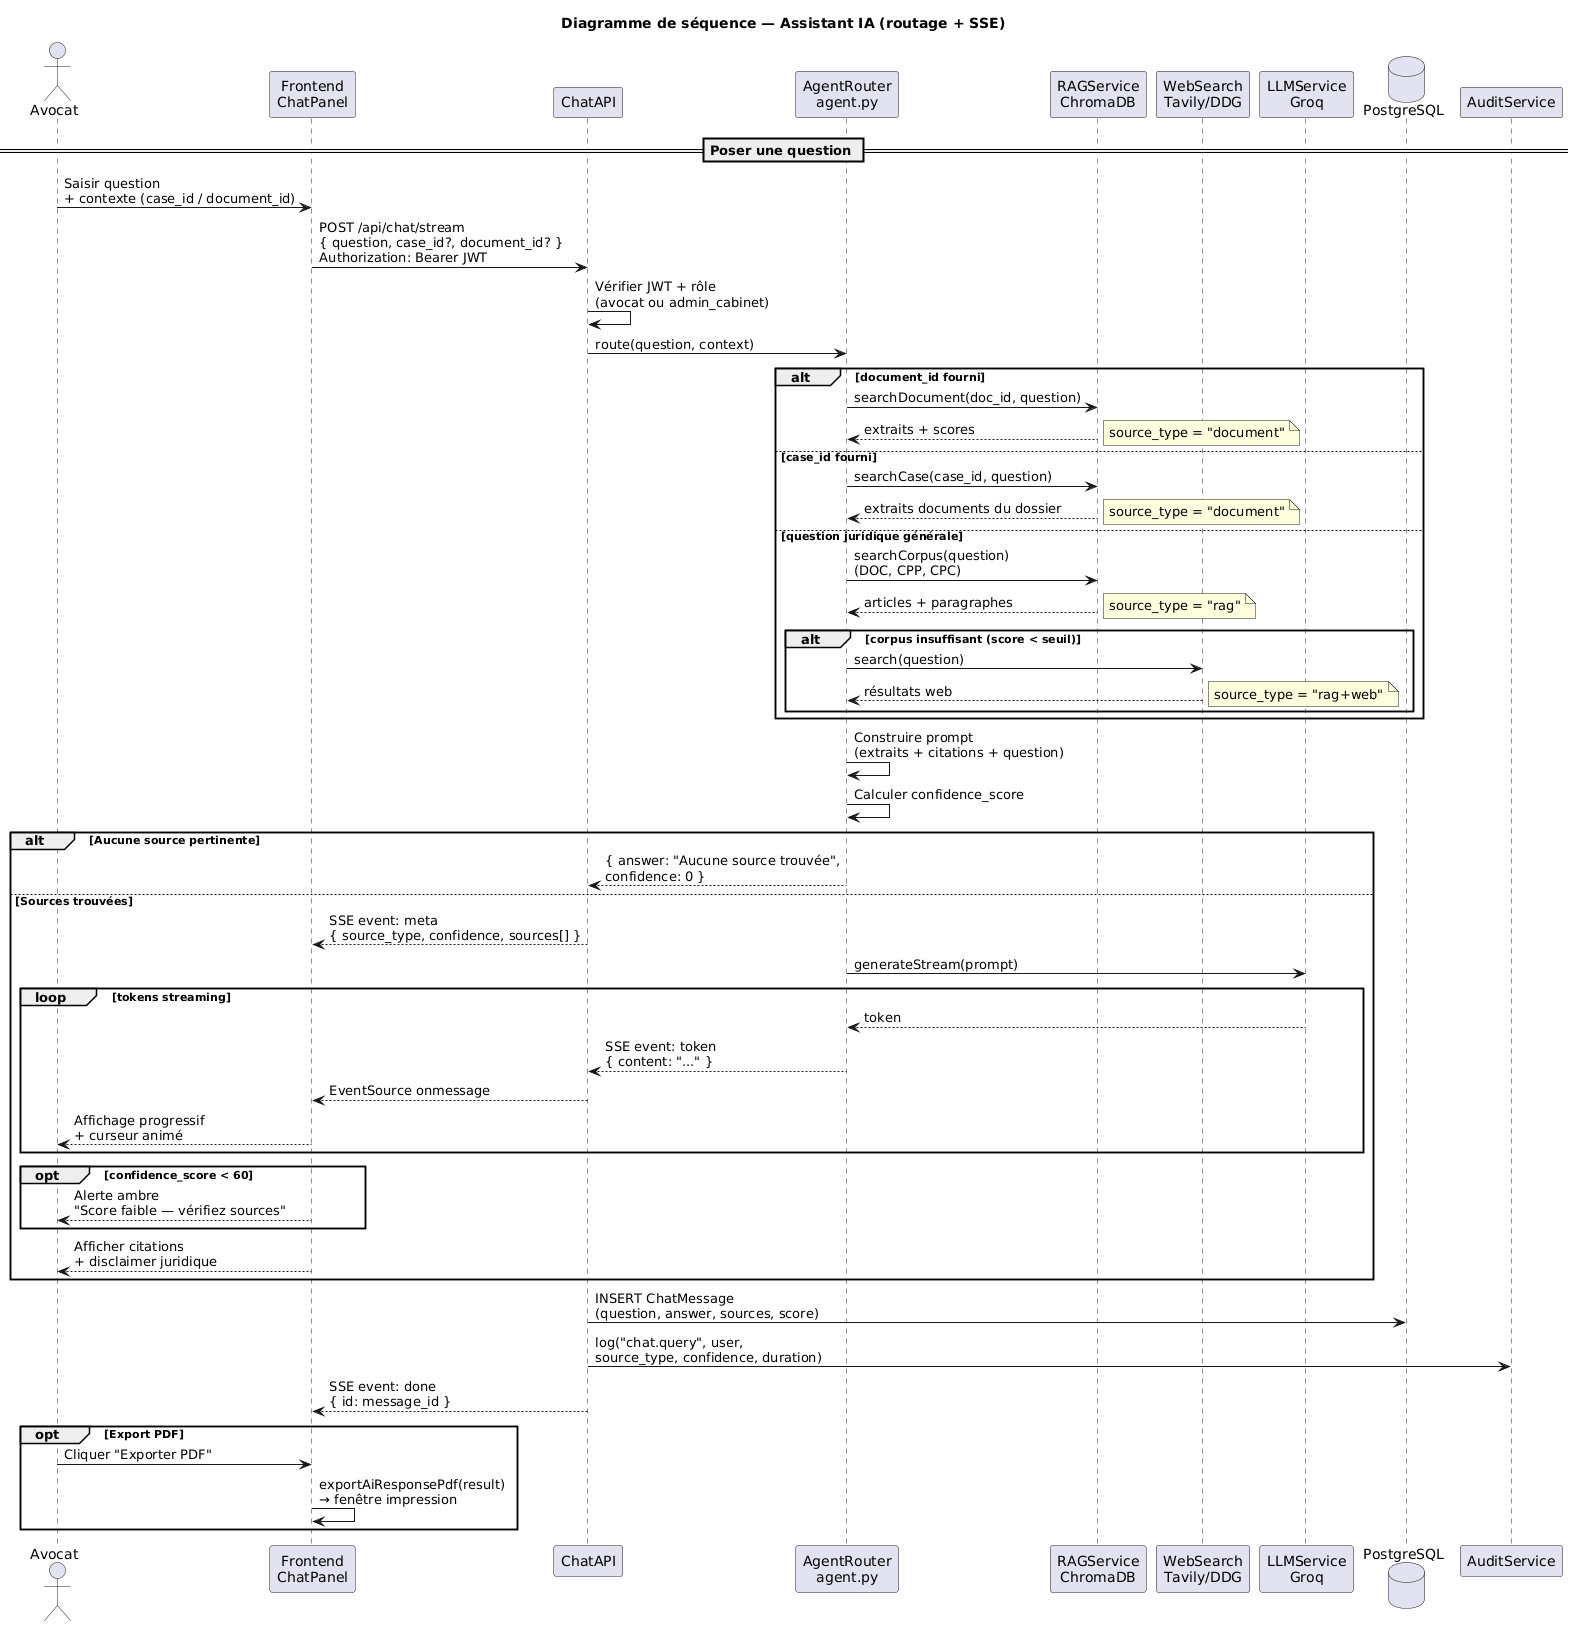

The diagram above was rendered by PlantUML. Its source (embedded in the PNG):
@startuml sanad-sequence-chat-ia
' ============================================================
' Sanad — Séquence : Chat IA avec routage multi-sources
' Scénario D-01, D-03, D-04 / F-20 à F-27
' ============================================================

skinparam shadowing false

title Diagramme de séquence — Assistant IA (routage + SSE)

actor "Avocat" as U
participant "Frontend\nChatPanel" as FE
participant "ChatAPI" as API
participant "AgentRouter\nagent.py" as Agent
participant "RAGService\nChromaDB" as RAG
participant "WebSearch\nTavily/DDG" as Web
participant "LLMService\nGroq" as LLM
database "PostgreSQL" as DB
participant "AuditService" as Audit

== Poser une question ==

U -> FE : Saisir question\n+ contexte (case_id / document_id)
FE -> API : POST /api/chat/stream\n{ question, case_id?, document_id? }\nAuthorization: Bearer JWT

API -> API : Vérifier JWT + rôle\n(avocat ou admin_cabinet)
API -> Agent : route(question, context)

alt document_id fourni
  Agent -> RAG : searchDocument(doc_id, question)
  RAG --> Agent : extraits + scores
  note right : source_type = "document"
else case_id fourni
  Agent -> RAG : searchCase(case_id, question)
  RAG --> Agent : extraits documents du dossier
  note right : source_type = "document"
else question juridique générale
  Agent -> RAG : searchCorpus(question)\n(DOC, CPP, CPC)
  RAG --> Agent : articles + paragraphes
  note right : source_type = "rag"

  alt corpus insuffisant (score < seuil)
    Agent -> Web : search(question)
    Web --> Agent : résultats web
    note right : source_type = "rag+web"
  end
end

Agent -> Agent : Construire prompt\n(extraits + citations + question)
Agent -> Agent : Calculer confidence_score

alt Aucune source pertinente
  Agent --> API : { answer: "Aucune source trouvée",\nconfidence: 0 }
else Sources trouvées
  API --> FE : SSE event: meta\n{ source_type, confidence, sources[] }

  Agent -> LLM : generateStream(prompt)

  loop tokens streaming
    LLM --> Agent : token
    Agent --> API : SSE event: token\n{ content: "..." }
    API --> FE : EventSource onmessage
    FE --> U : Affichage progressif\n+ curseur animé
  end

  opt confidence_score < 60
    FE --> U : Alerte ambre\n"Score faible — vérifiez sources"
  end

  FE --> U : Afficher citations\n+ disclaimer juridique
end

API -> DB : INSERT ChatMessage\n(question, answer, sources, score)
API -> Audit : log("chat.query", user,\nsource_type, confidence, duration)
API --> FE : SSE event: done\n{ id: message_id }

opt Export PDF
  U -> FE : Cliquer "Exporter PDF"
  FE -> FE : exportAiResponsePdf(result)\n→ fenêtre impression
end

@enduml